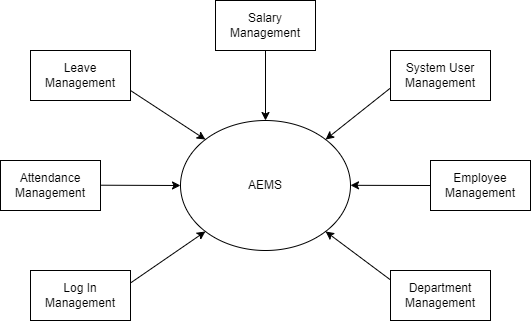

The diagram above was exported from draw.io. Its source (the exported page's mxGraphModel, read from the mxfile embedded in the PNG):
<mxGraphModel dx="507" dy="541" grid="1" gridSize="10" guides="1" tooltips="1" connect="1" arrows="1" fold="1" page="1" pageScale="1" pageWidth="850" pageHeight="1100" math="0" shadow="0">
  <root>
    <mxCell id="0" />
    <mxCell id="1" parent="0" />
    <mxCell id="axlhpmblw3vJoQwkCbeJ-1" value="AEMS" style="shape=ellipse;html=1;dashed=0;whiteSpace=wrap;perimeter=ellipsePerimeter;" vertex="1" parent="1">
      <mxGeometry x="290" y="170" width="170" height="130" as="geometry" />
    </mxCell>
    <mxCell id="axlhpmblw3vJoQwkCbeJ-2" value="" style="endArrow=classic;html=1;rounded=0;entryX=0;entryY=1;entryDx=0;entryDy=0;exitX=1;exitY=0.25;exitDx=0;exitDy=0;" edge="1" parent="1" source="axlhpmblw3vJoQwkCbeJ-8" target="axlhpmblw3vJoQwkCbeJ-1">
      <mxGeometry width="50" height="50" relative="1" as="geometry">
        <mxPoint x="260" y="330" as="sourcePoint" />
        <mxPoint x="310" y="280" as="targetPoint" />
      </mxGeometry>
    </mxCell>
    <mxCell id="axlhpmblw3vJoQwkCbeJ-3" value="" style="endArrow=classic;html=1;rounded=0;exitX=0.5;exitY=1;exitDx=0;exitDy=0;entryX=0.5;entryY=0;entryDx=0;entryDy=0;" edge="1" parent="1" source="axlhpmblw3vJoQwkCbeJ-10" target="axlhpmblw3vJoQwkCbeJ-1">
      <mxGeometry width="50" height="50" relative="1" as="geometry">
        <mxPoint x="450" y="120" as="sourcePoint" />
        <mxPoint x="400" y="170" as="targetPoint" />
      </mxGeometry>
    </mxCell>
    <mxCell id="axlhpmblw3vJoQwkCbeJ-4" value="" style="endArrow=classic;html=1;rounded=0;entryX=1;entryY=1;entryDx=0;entryDy=0;" edge="1" parent="1" target="axlhpmblw3vJoQwkCbeJ-1">
      <mxGeometry width="50" height="50" relative="1" as="geometry">
        <mxPoint x="500.79998779296875" y="330" as="sourcePoint" />
        <mxPoint x="440" y="280" as="targetPoint" />
      </mxGeometry>
    </mxCell>
    <mxCell id="axlhpmblw3vJoQwkCbeJ-5" value="" style="endArrow=classic;html=1;rounded=0;entryX=0;entryY=0;entryDx=0;entryDy=0;" edge="1" parent="1" target="axlhpmblw3vJoQwkCbeJ-1">
      <mxGeometry width="50" height="50" relative="1" as="geometry">
        <mxPoint x="240" y="140" as="sourcePoint" />
        <mxPoint x="310" y="190" as="targetPoint" />
      </mxGeometry>
    </mxCell>
    <mxCell id="axlhpmblw3vJoQwkCbeJ-6" value="" style="endArrow=classic;html=1;rounded=0;entryX=0;entryY=0.5;entryDx=0;entryDy=0;" edge="1" parent="1" target="axlhpmblw3vJoQwkCbeJ-1">
      <mxGeometry width="50" height="50" relative="1" as="geometry">
        <mxPoint x="210" y="234.71" as="sourcePoint" />
        <mxPoint x="290" y="234.71" as="targetPoint" />
      </mxGeometry>
    </mxCell>
    <mxCell id="axlhpmblw3vJoQwkCbeJ-7" value="Attendance Management" style="html=1;dashed=0;whiteSpace=wrap;" vertex="1" parent="1">
      <mxGeometry x="110" y="210" width="100" height="50" as="geometry" />
    </mxCell>
    <mxCell id="axlhpmblw3vJoQwkCbeJ-8" value="Log In Management" style="html=1;dashed=0;whiteSpace=wrap;" vertex="1" parent="1">
      <mxGeometry x="140" y="320" width="100" height="50" as="geometry" />
    </mxCell>
    <mxCell id="axlhpmblw3vJoQwkCbeJ-9" value="Leave Management" style="html=1;dashed=0;whiteSpace=wrap;" vertex="1" parent="1">
      <mxGeometry x="140" y="100" width="100" height="50" as="geometry" />
    </mxCell>
    <mxCell id="axlhpmblw3vJoQwkCbeJ-10" value="Salary Management" style="html=1;dashed=0;whiteSpace=wrap;" vertex="1" parent="1">
      <mxGeometry x="325" y="50" width="100" height="50" as="geometry" />
    </mxCell>
    <mxCell id="axlhpmblw3vJoQwkCbeJ-11" value="Department Management" style="html=1;dashed=0;whiteSpace=wrap;" vertex="1" parent="1">
      <mxGeometry x="500" y="320" width="100" height="50" as="geometry" />
    </mxCell>
    <mxCell id="axlhpmblw3vJoQwkCbeJ-13" value="" style="endArrow=classic;html=1;rounded=0;entryX=1;entryY=0;entryDx=0;entryDy=0;exitX=0;exitY=0.75;exitDx=0;exitDy=0;" edge="1" parent="1" source="axlhpmblw3vJoQwkCbeJ-14" target="axlhpmblw3vJoQwkCbeJ-1">
      <mxGeometry width="50" height="50" relative="1" as="geometry">
        <mxPoint x="489.75" y="130" as="sourcePoint" />
        <mxPoint x="440.0000000000001" y="193.52000000000004" as="targetPoint" />
      </mxGeometry>
    </mxCell>
    <mxCell id="axlhpmblw3vJoQwkCbeJ-14" value="System User Management" style="html=1;dashed=0;whiteSpace=wrap;" vertex="1" parent="1">
      <mxGeometry x="500" y="100" width="100" height="50" as="geometry" />
    </mxCell>
    <mxCell id="axlhpmblw3vJoQwkCbeJ-15" value="Employee Management" style="html=1;dashed=0;whiteSpace=wrap;" vertex="1" parent="1">
      <mxGeometry x="540" y="210" width="100" height="50" as="geometry" />
    </mxCell>
    <mxCell id="axlhpmblw3vJoQwkCbeJ-16" value="" style="endArrow=classic;html=1;rounded=0;entryX=1;entryY=1;entryDx=0;entryDy=0;exitX=0;exitY=0.5;exitDx=0;exitDy=0;" edge="1" parent="1" source="axlhpmblw3vJoQwkCbeJ-15">
      <mxGeometry width="50" height="50" relative="1" as="geometry">
        <mxPoint x="530" y="234.81" as="sourcePoint" />
        <mxPoint x="460" y="234.81" as="targetPoint" />
      </mxGeometry>
    </mxCell>
  </root>
</mxGraphModel>